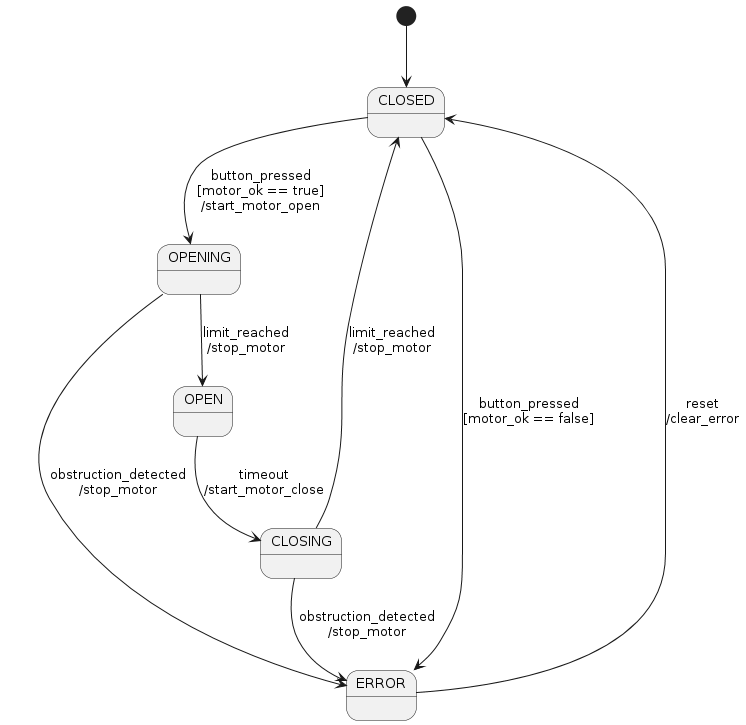

The diagram above was rendered by PlantUML. Its source (embedded in the PNG):
@startuml
skinparam monochrome true

[*] --> CLOSED

state CLOSED
state OPENING
state OPEN
state CLOSING
state ERROR

CLOSED --> OPENING : button_pressed\n[motor_ok == true]\n/start_motor_open
CLOSED --> ERROR   : button_pressed\n[motor_ok == false]

OPENING --> OPEN   : limit_reached\n/stop_motor
OPEN --> CLOSING   : timeout\n/start_motor_close
CLOSING --> CLOSED : limit_reached\n/stop_motor

OPENING --> ERROR  : obstruction_detected\n/stop_motor
CLOSING --> ERROR  : obstruction_detected\n/stop_motor

ERROR --> CLOSED   : reset\n/clear_error
@enduml